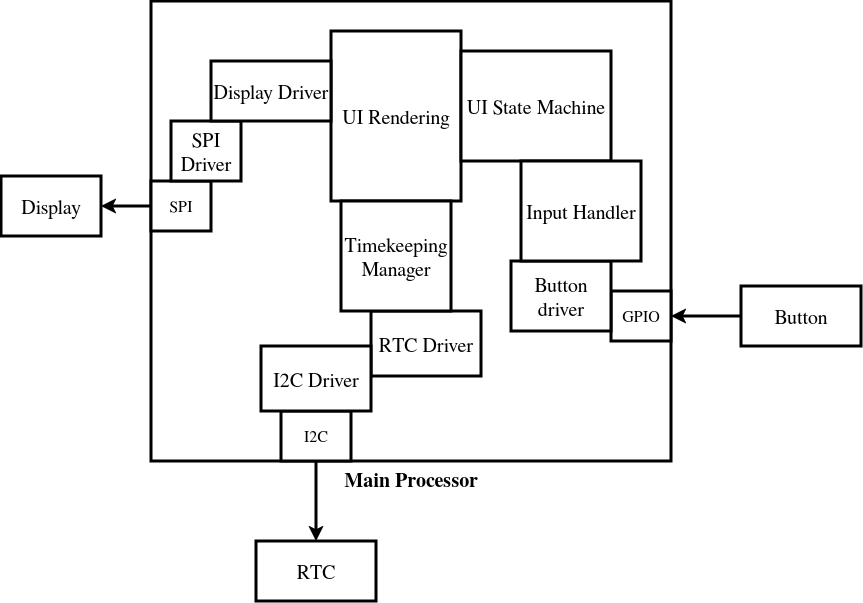

The diagram above was exported from draw.io. Its source (the exported page's mxGraphModel, read from the mxfile embedded in the PNG):
<mxGraphModel dx="852" dy="1232" grid="1" gridSize="10" guides="1" tooltips="1" connect="1" arrows="1" fold="1" page="1" pageScale="1" pageWidth="850" pageHeight="1100" math="0" shadow="0">
  <root>
    <mxCell id="0" />
    <mxCell id="1" parent="0" />
    <mxCell id="NBVb3Ko_LRreuVObTbld-1" parent="1" style="rounded=0;whiteSpace=wrap;html=1;strokeWidth=3;labelPosition=center;verticalLabelPosition=bottom;align=center;verticalAlign=top;" value="&lt;div align=&quot;right&quot;&gt;&lt;b&gt;&lt;font style=&quot;font-size: 20px;&quot;&gt;Main Processor&lt;/font&gt;&lt;/b&gt;&lt;/div&gt;" vertex="1">
      <mxGeometry height="460" width="520" x="190" y="210" as="geometry" />
    </mxCell>
    <mxCell id="NBVb3Ko_LRreuVObTbld-2" parent="1" style="rounded=0;whiteSpace=wrap;html=1;strokeWidth=3;" value="&lt;font style=&quot;font-size: 16px;&quot;&gt;SPI&lt;/font&gt;" vertex="1">
      <mxGeometry height="50" width="60" x="190" y="390" as="geometry" />
    </mxCell>
    <mxCell id="NBVb3Ko_LRreuVObTbld-9" edge="1" parent="1" source="NBVb3Ko_LRreuVObTbld-7" style="edgeStyle=orthogonalEdgeStyle;rounded=0;orthogonalLoop=1;jettySize=auto;html=1;strokeWidth=3;entryX=1;entryY=0.5;entryDx=0;entryDy=0;exitX=0;exitY=0.5;exitDx=0;exitDy=0;" target="NBVb3Ko_LRreuVObTbld-3">
      <mxGeometry relative="1" as="geometry">
        <mxPoint x="590" y="400" as="sourcePoint" />
        <mxPoint x="580" y="430" as="targetPoint" />
      </mxGeometry>
    </mxCell>
    <mxCell id="NBVb3Ko_LRreuVObTbld-3" parent="1" style="rounded=0;whiteSpace=wrap;html=1;strokeWidth=3;textDirection=ltr;" value="&lt;font style=&quot;font-size: 16px;&quot;&gt;GPIO&lt;/font&gt;" vertex="1">
      <mxGeometry height="50" width="60" x="650" y="500" as="geometry" />
    </mxCell>
    <mxCell id="NBVb3Ko_LRreuVObTbld-4" parent="1" style="rounded=0;whiteSpace=wrap;html=1;strokeWidth=3;" value="&lt;font style=&quot;font-size: 20px;&quot;&gt;Display&lt;/font&gt;" vertex="1">
      <mxGeometry height="60" width="100" x="40" y="385" as="geometry" />
    </mxCell>
    <mxCell id="NBVb3Ko_LRreuVObTbld-7" parent="1" style="rounded=0;whiteSpace=wrap;html=1;strokeWidth=3;" value="&lt;font style=&quot;font-size: 20px;&quot;&gt;Button&lt;/font&gt;" vertex="1">
      <mxGeometry height="60" width="120" x="780" y="495" as="geometry" />
    </mxCell>
    <mxCell id="NBVb3Ko_LRreuVObTbld-13" edge="1" parent="1" source="NBVb3Ko_LRreuVObTbld-2" style="endArrow=classic;html=1;rounded=1;exitX=0;exitY=0.5;exitDx=0;exitDy=0;entryX=1;entryY=0.5;entryDx=0;entryDy=0;curved=0;strokeWidth=3;" target="NBVb3Ko_LRreuVObTbld-4" value="">
      <mxGeometry height="50" relative="1" width="50" as="geometry">
        <Array as="points">
          <mxPoint x="170" y="415" />
        </Array>
        <mxPoint x="350" y="550" as="sourcePoint" />
        <mxPoint x="400" y="500" as="targetPoint" />
      </mxGeometry>
    </mxCell>
    <mxCell id="NBVb3Ko_LRreuVObTbld-14" parent="1" style="rounded=0;whiteSpace=wrap;html=1;strokeWidth=3;" value="&lt;font style=&quot;font-size: 16px;&quot;&gt;I2C&lt;/font&gt;" vertex="1">
      <mxGeometry height="50" width="70" x="320" y="620" as="geometry" />
    </mxCell>
    <mxCell id="NBVb3Ko_LRreuVObTbld-15" parent="1" style="rounded=0;whiteSpace=wrap;html=1;strokeWidth=3;" value="&lt;font style=&quot;font-size: 20px;&quot;&gt;RTC&lt;/font&gt;" vertex="1">
      <mxGeometry height="60" width="120" x="295" y="750" as="geometry" />
    </mxCell>
    <mxCell id="NBVb3Ko_LRreuVObTbld-16" edge="1" parent="1" source="NBVb3Ko_LRreuVObTbld-14" style="endArrow=classic;html=1;rounded=0;exitX=0.5;exitY=1;exitDx=0;exitDy=0;entryX=0.5;entryY=0;entryDx=0;entryDy=0;strokeWidth=3;" target="NBVb3Ko_LRreuVObTbld-15" value="">
      <mxGeometry height="50" relative="1" width="50" as="geometry">
        <mxPoint x="260" y="570" as="sourcePoint" />
        <mxPoint x="310" y="520" as="targetPoint" />
      </mxGeometry>
    </mxCell>
    <mxCell id="9ZkKIjbnATmd7OLnawrw-1" parent="1" style="rounded=0;whiteSpace=wrap;html=1;strokeWidth=3;" value="&lt;font style=&quot;font-size: 20px;&quot;&gt;RTC Driver&lt;/font&gt;" vertex="1">
      <mxGeometry height="65" width="110" x="410" y="520" as="geometry" />
    </mxCell>
    <mxCell id="9ZkKIjbnATmd7OLnawrw-2" parent="1" style="rounded=0;whiteSpace=wrap;html=1;strokeWidth=3;" value="&lt;font style=&quot;font-size: 20px;&quot;&gt;UI Rendering&lt;/font&gt;" vertex="1">
      <mxGeometry height="170" width="130" x="370" y="240" as="geometry" />
    </mxCell>
    <mxCell id="9ZkKIjbnATmd7OLnawrw-3" parent="1" style="rounded=0;whiteSpace=wrap;html=1;strokeWidth=3;" value="&lt;font style=&quot;font-size: 20px;&quot;&gt;Button driver&lt;/font&gt;" vertex="1">
      <mxGeometry height="70" width="100" x="550" y="470" as="geometry" />
    </mxCell>
    <mxCell id="9ZkKIjbnATmd7OLnawrw-4" parent="1" style="rounded=0;whiteSpace=wrap;html=1;fontSize=20;strokeWidth=3;" value="Timekeeping Manager" vertex="1">
      <mxGeometry height="110" width="110" x="380" y="410" as="geometry" />
    </mxCell>
    <mxCell id="9ZkKIjbnATmd7OLnawrw-9" parent="1" style="rounded=0;whiteSpace=wrap;html=1;fontSize=20;strokeWidth=3;" value="SPI Driver" vertex="1">
      <mxGeometry height="60" width="70" x="210" y="330" as="geometry" />
    </mxCell>
    <mxCell id="9ZkKIjbnATmd7OLnawrw-12" parent="1" style="rounded=0;whiteSpace=wrap;html=1;strokeWidth=3;" value="&lt;font style=&quot;font-size: 20px;&quot;&gt;Display Driver&lt;/font&gt;" vertex="1">
      <mxGeometry height="60" width="120" x="250" y="270" as="geometry" />
    </mxCell>
    <mxCell id="9ZkKIjbnATmd7OLnawrw-14" parent="1" style="rounded=0;whiteSpace=wrap;html=1;strokeWidth=3;" value="&lt;div&gt;&lt;font style=&quot;font-size: 20px;&quot;&gt;UI State Machine&lt;/font&gt;&lt;/div&gt;" vertex="1">
      <mxGeometry height="110" width="150" x="500" y="260" as="geometry" />
    </mxCell>
    <mxCell id="9ZkKIjbnATmd7OLnawrw-15" parent="1" style="rounded=0;whiteSpace=wrap;html=1;strokeWidth=3;" value="&lt;div&gt;&lt;font style=&quot;font-size: 20px;&quot;&gt;Input Handler&lt;/font&gt;&lt;/div&gt;" vertex="1">
      <mxGeometry height="100" width="120" x="560" y="370" as="geometry" />
    </mxCell>
    <mxCell id="9ZkKIjbnATmd7OLnawrw-21" parent="1" style="rounded=0;whiteSpace=wrap;html=1;strokeWidth=3;" value="&lt;font style=&quot;font-size: 20px;&quot;&gt;I2C Driver&lt;/font&gt;" vertex="1">
      <mxGeometry height="65" width="110" x="300" y="555" as="geometry" />
    </mxCell>
  </root>
</mxGraphModel>